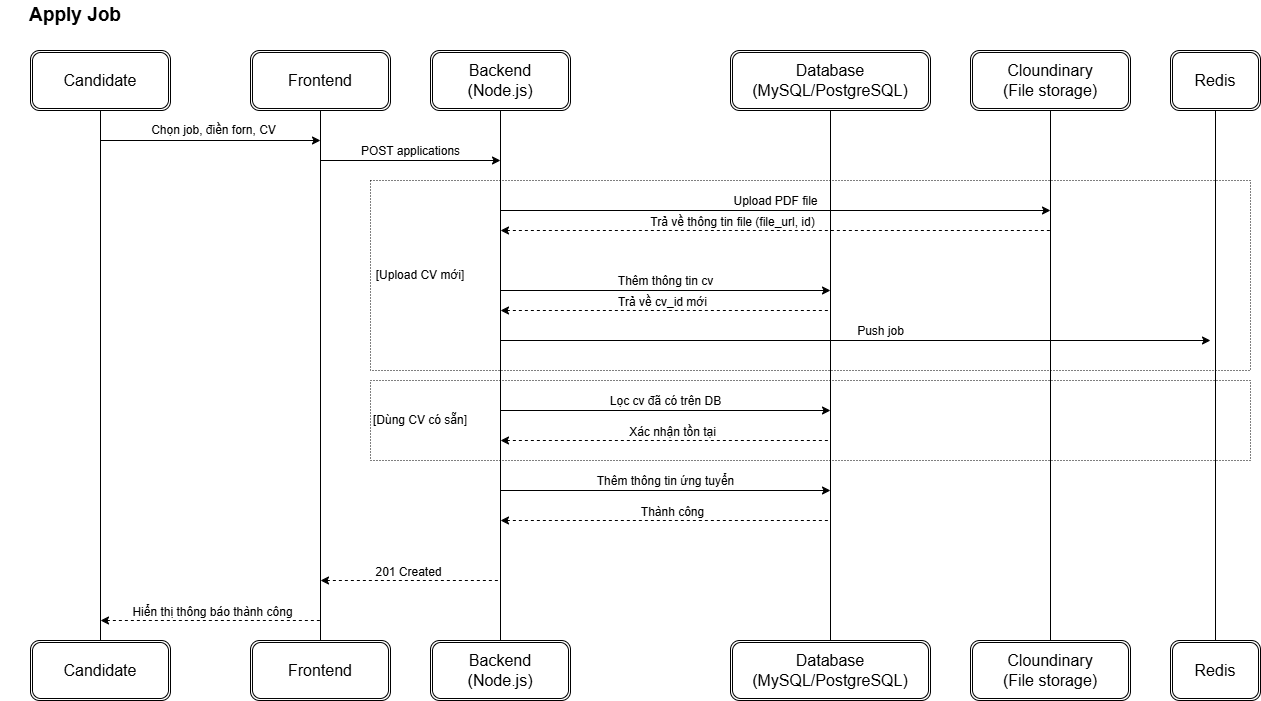

The diagram above was exported from draw.io. Its source (the exported page's mxGraphModel, read from the mxfile embedded in the PNG):
<mxGraphModel dx="1392" dy="766" grid="1" gridSize="10" guides="1" tooltips="1" connect="1" arrows="1" fold="1" page="1" pageScale="1" pageWidth="1100" pageHeight="850" background="#ffffff" math="0" shadow="0">
  <root>
    <mxCell id="0" />
    <mxCell id="1" parent="0" />
    <mxCell id="HAMfSAlla98fglQM2Lbh-38" parent="1" style="rounded=0;whiteSpace=wrap;html=1;fillColor=none;dashed=1;dashPattern=1 2;" value="" vertex="1">
      <mxGeometry height="190" width="880" x="470" y="250" as="geometry" />
    </mxCell>
    <mxCell id="HAMfSAlla98fglQM2Lbh-1" edge="1" parent="1" source="HAMfSAlla98fglQM2Lbh-2" style="rounded=0;orthogonalLoop=1;jettySize=auto;html=1;exitX=0.5;exitY=1;exitDx=0;exitDy=0;entryX=0.5;entryY=0;entryDx=0;entryDy=0;edgeStyle=orthogonalEdgeStyle;endArrow=none;endFill=0;" target="HAMfSAlla98fglQM2Lbh-18">
      <mxGeometry relative="1" as="geometry" />
    </mxCell>
    <mxCell id="HAMfSAlla98fglQM2Lbh-2" parent="1" style="shape=ext;double=1;rounded=1;whiteSpace=wrap;html=1;" value="" vertex="1">
      <mxGeometry height="60" width="140" x="130" y="120" as="geometry" />
    </mxCell>
    <mxCell id="HAMfSAlla98fglQM2Lbh-3" parent="1" style="shape=ext;double=1;rounded=1;whiteSpace=wrap;html=1;" value="" vertex="1">
      <mxGeometry height="60" width="140" x="350" y="120" as="geometry" />
    </mxCell>
    <mxCell id="HAMfSAlla98fglQM2Lbh-4" parent="1" style="text;html=1;whiteSpace=wrap;strokeColor=none;fillColor=none;align=center;verticalAlign=middle;rounded=0;autosize=1;resizable=0;fontSize=16;" value="Candidate" vertex="1">
      <mxGeometry height="30" width="100" x="150" y="135" as="geometry" />
    </mxCell>
    <mxCell id="HAMfSAlla98fglQM2Lbh-5" parent="1" style="text;html=1;whiteSpace=wrap;strokeColor=none;fillColor=none;align=center;verticalAlign=middle;rounded=0;autosize=1;resizable=0;fontSize=16;" value="Frontend" vertex="1">
      <mxGeometry height="30" width="90" x="375" y="135" as="geometry" />
    </mxCell>
    <mxCell id="HAMfSAlla98fglQM2Lbh-6" parent="1" style="shape=ext;double=1;rounded=1;whiteSpace=wrap;html=1;" value="" vertex="1">
      <mxGeometry height="60" width="140" x="530" y="120" as="geometry" />
    </mxCell>
    <mxCell id="HAMfSAlla98fglQM2Lbh-7" parent="1" style="text;html=1;whiteSpace=wrap;strokeColor=none;fillColor=none;align=center;verticalAlign=middle;rounded=0;autosize=1;resizable=0;fontSize=16;" value="Backend&lt;br&gt;(Node.js)" vertex="1">
      <mxGeometry height="50" width="90" x="555" y="125" as="geometry" />
    </mxCell>
    <mxCell id="HAMfSAlla98fglQM2Lbh-8" parent="1" style="shape=ext;double=1;rounded=1;whiteSpace=wrap;html=1;" value="" vertex="1">
      <mxGeometry height="60" width="200" x="830" y="120" as="geometry" />
    </mxCell>
    <mxCell id="HAMfSAlla98fglQM2Lbh-9" parent="1" style="text;html=1;whiteSpace=wrap;strokeColor=none;fillColor=none;align=center;verticalAlign=middle;rounded=0;autosize=1;resizable=0;fontSize=16;" value="Database&lt;br&gt;(MySQL/PostgreSQL)" vertex="1">
      <mxGeometry height="50" width="180" x="840" y="125" as="geometry" />
    </mxCell>
    <mxCell id="HAMfSAlla98fglQM2Lbh-10" parent="1" style="shape=ext;double=1;rounded=1;whiteSpace=wrap;html=1;" value="" vertex="1">
      <mxGeometry height="60" width="160" x="1070" y="120" as="geometry" />
    </mxCell>
    <mxCell id="HAMfSAlla98fglQM2Lbh-11" parent="1" style="text;html=1;whiteSpace=wrap;strokeColor=none;fillColor=none;align=center;verticalAlign=middle;rounded=0;autosize=1;resizable=0;fontSize=16;" value="Cloundinary&lt;br&gt;(File storage)" vertex="1">
      <mxGeometry height="50" width="120" x="1090" y="125" as="geometry" />
    </mxCell>
    <mxCell id="HAMfSAlla98fglQM2Lbh-12" edge="1" parent="1" style="endArrow=classic;html=1;rounded=0;fontSize=15;" value="">
      <mxGeometry height="50" relative="1" width="50" as="geometry">
        <mxPoint x="200" y="210" as="sourcePoint" />
        <mxPoint x="420" y="210" as="targetPoint" />
      </mxGeometry>
    </mxCell>
    <mxCell id="HAMfSAlla98fglQM2Lbh-13" connectable="0" parent="HAMfSAlla98fglQM2Lbh-12" style="edgeLabel;html=1;align=center;verticalAlign=bottom;resizable=0;points=[];fontSize=12;" value="Chọn job, điền forn, CV" vertex="1">
      <mxGeometry relative="1" x="0.019" y="2" as="geometry">
        <mxPoint as="offset" />
      </mxGeometry>
    </mxCell>
    <mxCell id="HAMfSAlla98fglQM2Lbh-14" edge="1" parent="1" style="endArrow=classic;html=1;rounded=0;verticalAlign=bottom;fontSize=12;" value="POST applications">
      <mxGeometry height="50" relative="1" width="50" as="geometry">
        <mxPoint as="offset" />
        <mxPoint x="420" y="230" as="sourcePoint" />
        <mxPoint x="600" y="230" as="targetPoint" />
      </mxGeometry>
    </mxCell>
    <mxCell id="HAMfSAlla98fglQM2Lbh-15" edge="1" parent="1" style="endArrow=classic;html=1;rounded=0;verticalAlign=bottom;fontSize=12;" value="Upload PDF file">
      <mxGeometry height="50" relative="1" width="50" as="geometry">
        <mxPoint x="600" y="280" as="sourcePoint" />
        <mxPoint x="1150" y="280" as="targetPoint" />
      </mxGeometry>
    </mxCell>
    <mxCell id="HAMfSAlla98fglQM2Lbh-16" edge="1" parent="1" style="endArrow=none;html=1;rounded=0;dashed=1;startArrow=classic;startFill=1;" value="">
      <mxGeometry height="50" relative="1" width="50" as="geometry">
        <mxPoint x="600" y="300" as="sourcePoint" />
        <mxPoint x="1150" y="300" as="targetPoint" />
      </mxGeometry>
    </mxCell>
    <mxCell id="HAMfSAlla98fglQM2Lbh-17" connectable="0" parent="HAMfSAlla98fglQM2Lbh-16" style="edgeLabel;html=1;align=center;verticalAlign=bottom;resizable=0;points=[];fontSize=12;" value="Trả về thông tin file (file_url, id)" vertex="1">
      <mxGeometry relative="1" x="0.1" y="-1" as="geometry">
        <mxPoint x="-72" y="-1" as="offset" />
      </mxGeometry>
    </mxCell>
    <mxCell id="HAMfSAlla98fglQM2Lbh-18" parent="1" style="shape=ext;double=1;rounded=1;whiteSpace=wrap;html=1;" value="" vertex="1">
      <mxGeometry height="60" width="140" x="130" y="710" as="geometry" />
    </mxCell>
    <mxCell id="HAMfSAlla98fglQM2Lbh-19" parent="1" style="text;html=1;whiteSpace=wrap;strokeColor=none;fillColor=none;align=center;verticalAlign=middle;rounded=0;autosize=1;resizable=0;fontSize=16;" value="Candidate" vertex="1">
      <mxGeometry height="30" width="100" x="150" y="725" as="geometry" />
    </mxCell>
    <mxCell id="HAMfSAlla98fglQM2Lbh-20" parent="1" style="shape=ext;double=1;rounded=1;whiteSpace=wrap;html=1;" value="" vertex="1">
      <mxGeometry height="60" width="140" x="350" y="710" as="geometry" />
    </mxCell>
    <mxCell id="HAMfSAlla98fglQM2Lbh-21" parent="1" style="text;html=1;whiteSpace=wrap;strokeColor=none;fillColor=none;align=center;verticalAlign=middle;rounded=0;autosize=1;resizable=0;fontSize=16;" value="Frontend" vertex="1">
      <mxGeometry height="30" width="90" x="375" y="725" as="geometry" />
    </mxCell>
    <mxCell id="HAMfSAlla98fglQM2Lbh-22" parent="1" style="shape=ext;double=1;rounded=1;whiteSpace=wrap;html=1;" value="" vertex="1">
      <mxGeometry height="60" width="140" x="530" y="710" as="geometry" />
    </mxCell>
    <mxCell id="HAMfSAlla98fglQM2Lbh-23" parent="1" style="text;html=1;whiteSpace=wrap;strokeColor=none;fillColor=none;align=center;verticalAlign=middle;rounded=0;autosize=1;resizable=0;fontSize=16;" value="Backend&lt;br&gt;(Node.js)" vertex="1">
      <mxGeometry height="50" width="90" x="555" y="715" as="geometry" />
    </mxCell>
    <mxCell id="HAMfSAlla98fglQM2Lbh-24" parent="1" style="shape=ext;double=1;rounded=1;whiteSpace=wrap;html=1;" value="" vertex="1">
      <mxGeometry height="60" width="200" x="830" y="710" as="geometry" />
    </mxCell>
    <mxCell id="HAMfSAlla98fglQM2Lbh-25" parent="1" style="text;html=1;whiteSpace=wrap;strokeColor=none;fillColor=none;align=center;verticalAlign=middle;rounded=0;autosize=1;resizable=0;fontSize=16;" value="Database&lt;br&gt;(MySQL/PostgreSQL)" vertex="1">
      <mxGeometry height="50" width="180" x="840" y="715" as="geometry" />
    </mxCell>
    <mxCell id="HAMfSAlla98fglQM2Lbh-26" parent="1" style="shape=ext;double=1;rounded=1;whiteSpace=wrap;html=1;" value="" vertex="1">
      <mxGeometry height="60" width="160" x="1070" y="710" as="geometry" />
    </mxCell>
    <mxCell id="HAMfSAlla98fglQM2Lbh-27" parent="1" style="text;html=1;whiteSpace=wrap;strokeColor=none;fillColor=none;align=center;verticalAlign=middle;rounded=0;autosize=1;resizable=0;fontSize=16;" value="Cloundinary&lt;br&gt;(File storage)" vertex="1">
      <mxGeometry height="50" width="120" x="1090" y="715" as="geometry" />
    </mxCell>
    <mxCell id="HAMfSAlla98fglQM2Lbh-28" parent="1" style="text;html=1;whiteSpace=wrap;strokeColor=none;fillColor=none;align=center;verticalAlign=middle;rounded=0;fontSize=19;labelBorderColor=none;fontStyle=1" value="Apply Job" vertex="1">
      <mxGeometry height="30" width="150" x="100" y="70" as="geometry" />
    </mxCell>
    <mxCell id="HAMfSAlla98fglQM2Lbh-29" edge="1" parent="1" source="HAMfSAlla98fglQM2Lbh-3" style="rounded=0;orthogonalLoop=1;jettySize=auto;html=1;exitX=0.5;exitY=1;exitDx=0;exitDy=0;edgeStyle=orthogonalEdgeStyle;endArrow=none;endFill=0;entryX=0.5;entryY=0;entryDx=0;entryDy=0;" target="HAMfSAlla98fglQM2Lbh-20">
      <mxGeometry relative="1" as="geometry">
        <mxPoint x="419.5" y="185" as="sourcePoint" />
        <mxPoint x="420" y="570" as="targetPoint" />
      </mxGeometry>
    </mxCell>
    <mxCell id="HAMfSAlla98fglQM2Lbh-30" edge="1" parent="1" source="HAMfSAlla98fglQM2Lbh-6" style="rounded=0;orthogonalLoop=1;jettySize=auto;html=1;exitX=0.5;exitY=1;exitDx=0;exitDy=0;entryX=0.5;entryY=0;entryDx=0;entryDy=0;edgeStyle=orthogonalEdgeStyle;endArrow=none;endFill=0;" target="HAMfSAlla98fglQM2Lbh-22">
      <mxGeometry relative="1" as="geometry">
        <mxPoint x="630" y="175" as="sourcePoint" />
        <mxPoint x="630" y="565" as="targetPoint" />
      </mxGeometry>
    </mxCell>
    <mxCell id="HAMfSAlla98fglQM2Lbh-31" edge="1" parent="1" source="HAMfSAlla98fglQM2Lbh-8" style="rounded=0;orthogonalLoop=1;jettySize=auto;html=1;exitX=0.5;exitY=1;exitDx=0;exitDy=0;entryX=0.5;entryY=0;entryDx=0;entryDy=0;edgeStyle=orthogonalEdgeStyle;endArrow=none;endFill=0;" target="HAMfSAlla98fglQM2Lbh-24">
      <mxGeometry relative="1" as="geometry">
        <mxPoint x="950" y="175" as="sourcePoint" />
        <mxPoint x="950" y="565" as="targetPoint" />
      </mxGeometry>
    </mxCell>
    <mxCell id="HAMfSAlla98fglQM2Lbh-32" edge="1" parent="1" source="HAMfSAlla98fglQM2Lbh-10" style="rounded=0;orthogonalLoop=1;jettySize=auto;html=1;exitX=0.5;exitY=1;exitDx=0;exitDy=0;entryX=0.5;entryY=0;entryDx=0;entryDy=0;edgeStyle=orthogonalEdgeStyle;endArrow=none;endFill=0;" target="HAMfSAlla98fglQM2Lbh-26">
      <mxGeometry relative="1" as="geometry">
        <mxPoint x="1175" y="175" as="sourcePoint" />
        <mxPoint x="1175" y="565" as="targetPoint" />
      </mxGeometry>
    </mxCell>
    <mxCell id="HAMfSAlla98fglQM2Lbh-33" edge="1" parent="1" style="endArrow=classic;html=1;rounded=0;verticalAlign=bottom;fontSize=12;" value="Push job">
      <mxGeometry height="50" relative="1" width="50" x="0.0704" as="geometry">
        <mxPoint as="offset" />
        <mxPoint x="600" y="410" as="sourcePoint" />
        <mxPoint x="1310" y="410" as="targetPoint" />
      </mxGeometry>
    </mxCell>
    <mxCell id="HAMfSAlla98fglQM2Lbh-39" parent="1" style="rounded=0;whiteSpace=wrap;html=1;fillColor=none;dashed=1;dashPattern=1 2;" value="" vertex="1">
      <mxGeometry height="80" width="880" x="470" y="450" as="geometry" />
    </mxCell>
    <mxCell id="HAMfSAlla98fglQM2Lbh-42" edge="1" parent="1" style="endArrow=none;html=1;rounded=0;dashed=1;startArrow=classic;startFill=1;" value="">
      <mxGeometry height="50" relative="1" width="50" as="geometry">
        <mxPoint x="420" y="650" as="sourcePoint" />
        <mxPoint x="600" y="650" as="targetPoint" />
      </mxGeometry>
    </mxCell>
    <mxCell id="HAMfSAlla98fglQM2Lbh-43" connectable="0" parent="HAMfSAlla98fglQM2Lbh-42" style="edgeLabel;html=1;align=center;verticalAlign=bottom;resizable=0;points=[];fontSize=12;" value="201 Created" vertex="1">
      <mxGeometry relative="1" x="0.1" y="-1" as="geometry">
        <mxPoint x="-12" y="-1" as="offset" />
      </mxGeometry>
    </mxCell>
    <mxCell id="HAMfSAlla98fglQM2Lbh-46" edge="1" parent="1" style="endArrow=none;html=1;rounded=0;dashed=1;startArrow=classic;startFill=1;" value="">
      <mxGeometry height="50" relative="1" width="50" as="geometry">
        <mxPoint x="200" y="690" as="sourcePoint" />
        <mxPoint x="420" y="690" as="targetPoint" />
      </mxGeometry>
    </mxCell>
    <mxCell id="HAMfSAlla98fglQM2Lbh-47" connectable="0" parent="HAMfSAlla98fglQM2Lbh-46" style="edgeLabel;html=1;align=center;verticalAlign=bottom;resizable=0;points=[];fontSize=12;" value="Hiển thị thông báo thành công" vertex="1">
      <mxGeometry relative="1" x="0.1" y="-1" as="geometry">
        <mxPoint x="-10" y="-1" as="offset" />
      </mxGeometry>
    </mxCell>
    <mxCell id="HAMfSAlla98fglQM2Lbh-50" edge="1" parent="1" style="endArrow=classic;html=1;rounded=0;verticalAlign=bottom;fontSize=12;" value="Thêm thông tin cv">
      <mxGeometry height="50" relative="1" width="50" as="geometry">
        <mxPoint x="600" y="360" as="sourcePoint" />
        <mxPoint x="930" y="360" as="targetPoint" />
      </mxGeometry>
    </mxCell>
    <mxCell id="HAMfSAlla98fglQM2Lbh-51" edge="1" parent="1" style="endArrow=none;html=1;rounded=0;dashed=1;startArrow=classic;startFill=1;" value="">
      <mxGeometry height="50" relative="1" width="50" as="geometry">
        <mxPoint x="600" y="380" as="sourcePoint" />
        <mxPoint x="930" y="380" as="targetPoint" />
      </mxGeometry>
    </mxCell>
    <mxCell id="HAMfSAlla98fglQM2Lbh-52" connectable="0" parent="HAMfSAlla98fglQM2Lbh-51" style="edgeLabel;html=1;align=center;verticalAlign=bottom;resizable=0;points=[];fontSize=12;" value="Trả về cv_id mới" vertex="1">
      <mxGeometry relative="1" x="0.1" y="-1" as="geometry">
        <mxPoint x="-21" y="-1" as="offset" />
      </mxGeometry>
    </mxCell>
    <mxCell id="HAMfSAlla98fglQM2Lbh-57" parent="1" style="shape=ext;double=1;rounded=1;whiteSpace=wrap;html=1;" value="" vertex="1">
      <mxGeometry height="60" width="90" x="1270" y="710" as="geometry" />
    </mxCell>
    <mxCell id="HAMfSAlla98fglQM2Lbh-58" parent="1" style="text;html=1;whiteSpace=wrap;strokeColor=none;fillColor=none;align=center;verticalAlign=middle;rounded=0;autosize=1;resizable=0;fontSize=16;" value="Redis" vertex="1">
      <mxGeometry height="30" width="60" x="1285" y="725" as="geometry" />
    </mxCell>
    <mxCell id="HAMfSAlla98fglQM2Lbh-59" edge="1" parent="1" source="HAMfSAlla98fglQM2Lbh-60" style="rounded=0;orthogonalLoop=1;jettySize=auto;html=1;exitX=0.5;exitY=1;exitDx=0;exitDy=0;entryX=0.5;entryY=0;entryDx=0;entryDy=0;edgeStyle=orthogonalEdgeStyle;endArrow=none;endFill=0;" target="HAMfSAlla98fglQM2Lbh-57">
      <mxGeometry relative="1" as="geometry">
        <mxPoint x="1375" y="175" as="sourcePoint" />
        <mxPoint x="1375" y="565" as="targetPoint" />
      </mxGeometry>
    </mxCell>
    <mxCell id="HAMfSAlla98fglQM2Lbh-60" parent="1" style="shape=ext;double=1;rounded=1;whiteSpace=wrap;html=1;" value="" vertex="1">
      <mxGeometry height="60" width="90" x="1270" y="120" as="geometry" />
    </mxCell>
    <mxCell id="HAMfSAlla98fglQM2Lbh-61" parent="1" style="text;html=1;whiteSpace=wrap;strokeColor=none;fillColor=none;align=center;verticalAlign=middle;rounded=0;autosize=1;resizable=0;fontSize=16;" value="Redis" vertex="1">
      <mxGeometry height="30" width="60" x="1285" y="135" as="geometry" />
    </mxCell>
    <mxCell id="HAMfSAlla98fglQM2Lbh-63" edge="1" parent="1" style="endArrow=classic;html=1;rounded=0;verticalAlign=bottom;fontSize=12;" value="Lọc cv đã có trên DB">
      <mxGeometry height="50" relative="1" width="50" as="geometry">
        <mxPoint as="offset" />
        <mxPoint x="600" y="480" as="sourcePoint" />
        <mxPoint x="930" y="480" as="targetPoint" />
      </mxGeometry>
    </mxCell>
    <mxCell id="HAMfSAlla98fglQM2Lbh-64" edge="1" parent="1" style="endArrow=none;html=1;rounded=0;dashed=1;startArrow=classic;startFill=1;" value="">
      <mxGeometry height="50" relative="1" width="50" as="geometry">
        <mxPoint x="600" y="510" as="sourcePoint" />
        <mxPoint x="930" y="510" as="targetPoint" />
      </mxGeometry>
    </mxCell>
    <mxCell id="HAMfSAlla98fglQM2Lbh-65" connectable="0" parent="HAMfSAlla98fglQM2Lbh-64" style="edgeLabel;html=1;align=center;verticalAlign=bottom;resizable=0;points=[];fontSize=12;" value="Xác nhận tồn tại" vertex="1">
      <mxGeometry relative="1" x="0.1" y="-1" as="geometry">
        <mxPoint x="-11" y="-1" as="offset" />
      </mxGeometry>
    </mxCell>
    <mxCell id="HAMfSAlla98fglQM2Lbh-68" edge="1" parent="1" style="endArrow=classic;html=1;rounded=0;verticalAlign=bottom;fontSize=12;" value="Thêm thông tin ứng tuyển">
      <mxGeometry height="50" relative="1" width="50" as="geometry">
        <mxPoint x="600" y="560" as="sourcePoint" />
        <mxPoint x="930" y="560" as="targetPoint" />
      </mxGeometry>
    </mxCell>
    <mxCell id="HAMfSAlla98fglQM2Lbh-69" edge="1" parent="1" style="endArrow=none;html=1;rounded=0;dashed=1;startArrow=classic;startFill=1;" value="">
      <mxGeometry height="50" relative="1" width="50" as="geometry">
        <mxPoint x="600" y="590" as="sourcePoint" />
        <mxPoint x="930" y="590" as="targetPoint" />
      </mxGeometry>
    </mxCell>
    <mxCell id="HAMfSAlla98fglQM2Lbh-70" connectable="0" parent="HAMfSAlla98fglQM2Lbh-69" style="edgeLabel;html=1;align=center;verticalAlign=bottom;resizable=0;points=[];fontSize=12;" value="Thành công" vertex="1">
      <mxGeometry relative="1" x="0.1" y="-1" as="geometry">
        <mxPoint x="-11" y="-1" as="offset" />
      </mxGeometry>
    </mxCell>
    <mxCell id="HAMfSAlla98fglQM2Lbh-71" parent="1" style="text;html=1;whiteSpace=wrap;strokeColor=none;fillColor=none;align=center;verticalAlign=middle;rounded=0;" value="[Upload CV mới]" vertex="1">
      <mxGeometry height="30" width="100" x="470" y="330" as="geometry" />
    </mxCell>
    <mxCell id="HAMfSAlla98fglQM2Lbh-73" parent="1" style="text;html=1;whiteSpace=wrap;strokeColor=none;fillColor=none;align=center;verticalAlign=middle;rounded=0;" value="[Dùng CV có sẵn]" vertex="1">
      <mxGeometry height="30" width="100" x="470" y="475" as="geometry" />
    </mxCell>
  </root>
</mxGraphModel>